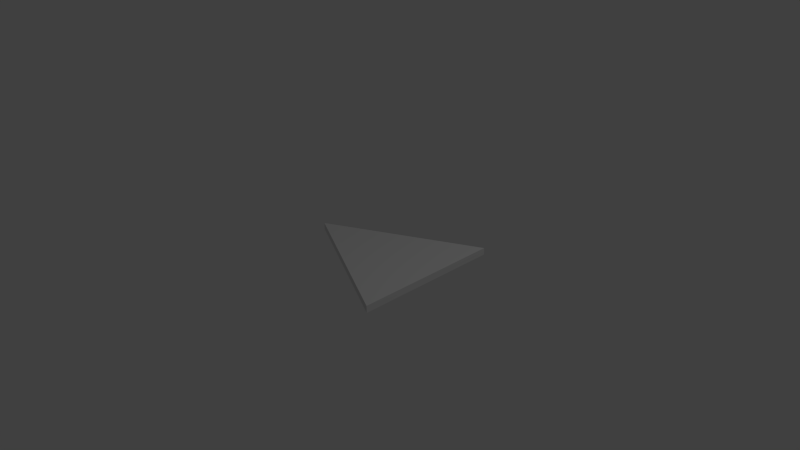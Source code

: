 # Source: PlayerVision.blend  (saved by Blender 2.75.0; exported with 4.5.12 LTS)
import bpy
from mathutils import Matrix  # noqa: F401  (used for matrix-valued properties, if any)

bpy.ops.wm.read_factory_settings(use_empty=True)
scene = bpy.context.scene
scene.name = 'Scene'

# ---- collections
col_collection_1 = bpy.data.collections.new('Collection 1'); scene.collection.children.link(col_collection_1)

# ---- world
world_world = bpy.data.worlds.new('World'); scene.world = world_world
world_world.color = (0.05088, 0.05088, 0.05088)
world_world.use_sun_shadow = False
world_world.sun_shadow_jitter_overblur = 0.0
world_world.cycles.sampling_method = 'MANUAL'
world_world.cycles.sample_map_resolution = 256

# ---- cameras
cam_camera = bpy.data.cameras.new('Camera')
cam_camera.clip_end = 100.0
cam_camera.lens = 35.0
cam_camera.sensor_width = 32.0
cam_camera.sensor_height = 18.0
cam_camera.ortho_scale = 7.314
cam_camera.dof.focus_distance = 0.0
cam_camera.dof.aperture_fstop = 128.0

# ---- lights
light_lamp = bpy.data.lights.new('Lamp', 'POINT')
light_lamp.transmission_factor = 0.0
light_lamp.cutoff_distance = 30.0
light_lamp.energy = 100.0
light_lamp.shadow_buffer_clip_start = 1.001
light_lamp.shadow_soft_size = 0.1
light_lamp.shadow_maximum_resolution = 0.006
light_lamp.use_absolute_resolution = True
light_lamp.cycles.use_multiple_importance_sampling = False

# ---- meshes
me_plane = bpy.data.meshes.new('Plane')
me_plane.from_pydata([(-1.0, 0.0, 0.0), (1.0, -1.0, 0.0), (1.0, 1.0, 0.0), (-1.0, 0.0, 0.09347), (1.0, -1.0, 0.09347), (1.0, 1.0, 0.09347)], [], [(0, 2, 1), (3, 4, 5), (2, 0, 3, 5), (1, 2, 5, 4), (0, 1, 4, 3)])
me_plane.use_remesh_preserve_volume = False
me_plane.use_remesh_preserve_attributes = False
me_plane.use_mirror_vertex_groups = False
me_plane.update()

# ---- objects
ob_plane = bpy.data.objects.new('Plane', me_plane)
ob_lamp = bpy.data.objects.new('Lamp', light_lamp)
ob_camera = bpy.data.objects.new('Camera', cam_camera)

# ---- transforms, parenting, visibility, modifiers, constraints
ob_plane.location = (0.0, 0.0, 0.0)
ob_plane.lineart.crease_threshold = 0.0
ob_lamp.location = (4.076, 1.005, 5.904)
ob_lamp.rotation_euler = (0.6503, 0.05522, 1.866)
ob_lamp.lock_rotations_4d = False
ob_lamp.empty_display_type = 'ARROWS'
ob_lamp.color = (0.0, 0.0, 0.0, 0.0)
ob_lamp.lineart.crease_threshold = 0.0
ob_camera.location = (7.481, -6.508, 5.344)
ob_camera.rotation_euler = (1.109, 0.01082, 0.8149)
ob_camera.lock_rotations_4d = False
ob_camera.empty_display_type = 'ARROWS'
ob_camera.color = (0.0, 0.0, 0.0, 0.0)
ob_camera.display_type = 'WIRE'
ob_camera.lineart.crease_threshold = 0.0

# ---- collection membership
col_collection_1.objects.link(ob_plane)
col_collection_1.objects.link(ob_lamp)
col_collection_1.objects.link(ob_camera)

# ---- scene / render settings (as saved in the file)
scene.camera = ob_camera
scene.frame_start = 1; scene.frame_end = 250; scene.frame_set(1)
scene.render.engine = 'BLENDER_EEVEE_NEXT'
scene.render.resolution_percentage = 50
scene.render.dither_intensity = 0.0
scene.cycles.use_denoising = False
scene.cycles.samples = 10
scene.cycles.sampling_pattern = 'TABULATED_SOBOL'
scene.cycles.light_sampling_threshold = 0.0
scene.cycles.use_adaptive_sampling = False
scene.cycles.use_light_tree = False
scene.cycles.blur_glossy = 0.0
scene.cycles.pixel_filter_type = 'GAUSSIAN'
scene.cycles.sample_clamp_indirect = 0.0
scene.view_settings.view_transform = 'Standard'
bpy.context.view_layer.update()
